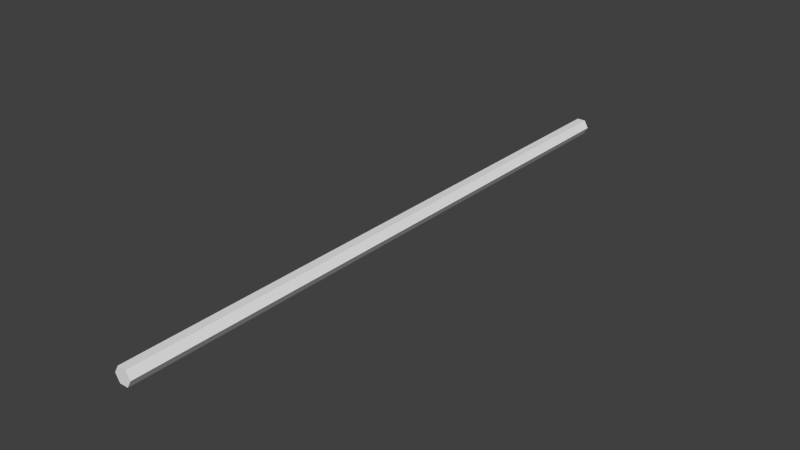 # Source: staff2h.blend  (saved by Blender 2.69.0; exported with 4.5.12 LTS)
import bpy
from mathutils import Matrix  # noqa: F401  (used for matrix-valued properties, if any)

bpy.ops.wm.read_factory_settings(use_empty=True)
scene = bpy.context.scene
scene.name = 'Scene'

# ---- collections
col_collection_9 = bpy.data.collections.new('Collection 9'); scene.collection.children.link(col_collection_9)

# ---- world
world_world = bpy.data.worlds.new('World'); scene.world = world_world
world_world.color = (0.05088, 0.05088, 0.05088)
world_world.use_sun_shadow = False
world_world.sun_shadow_jitter_overblur = 0.0
world_world.cycles.sampling_method = 'MANUAL'
world_world.cycles.sample_map_resolution = 256

# ---- meshes
me_mesh_it8_dmspritedef = bpy.data.meshes.new('MESH_IT8_DMSPRITEDEF')
me_mesh_it8_dmspritedef.from_pydata([(0.09047, 0.0, -2.002), (0.04506, 0.0791, -2.002), (-0.04527, 0.0791, -2.002), (-0.09044, 0.0, -2.002), (-0.04527, -0.0791, -2.002), (0.04506, -0.0791, -2.002), (0.09047, 0.0, 4.376), (0.04506, 0.0791, 4.376), (-0.04527, 0.0791, 4.376), (-0.09044, 0.0, 4.376), (-0.04527, -0.0791, 4.376), (0.04506, -0.0791, 4.376), (0.09047, 0.0, -2.002), (0.04506, -0.0791, -2.002), (0.09047, 0.0, 4.376), (0.04506, -0.0791, 4.376)], [], [(5, 4, 3), (5, 3, 2), (13, 2, 1), (13, 1, 0), (0, 1, 7), (0, 7, 6), (1, 2, 8), (1, 8, 7), (2, 3, 9), (2, 9, 8), (3, 4, 10), (3, 10, 9), (4, 5, 11), (4, 11, 10), (5, 12, 14), (5, 14, 11), (7, 8, 9), (7, 9, 10), (7, 10, 15), (7, 15, 6)])
_uv = me_mesh_it8_dmspritedef.uv_layers.new(name='UVMap')
_uv.uv.foreach_set('vector', [0.8242, -5.0, 0.6758, -5.0, 0.5, -5.0, 0.8242, -5.0, 0.5, -5.0, 0.3242, -5.0, -0.1758, -5.0, 0.3242, -5.0, 0.1758, -5.0, -0.1758, -5.0, 0.1758, -5.0, 0.0, -5.0, 0.0, -5.0, 0.1758, -5.0, 0.1758, 5.0, 0.0, -5.0, 0.1758, 5.0, 0.0, 5.0, 0.1758, -5.0, 0.3242, -5.0, 0.3242, 5.0, 0.1758, -5.0, 0.3242, 5.0, 0.1758, 5.0, 0.3242, -5.0, 0.5, -5.0, 0.5, 5.0, 0.3242, -5.0, 0.5, 5.0, 0.3242, 5.0, 0.5, -5.0, 0.6758, -5.0, 0.6758, 5.0, 0.5, -5.0, 0.6758, 5.0, 0.5, 5.0, 0.6758, -5.0, 0.8242, -5.0, 0.8242, 5.0, 0.6758, -5.0, 0.8242, 5.0, 0.6758, 5.0, 0.8242, -5.0, 1.0, -5.0, 1.0, 5.0, 0.8242, -5.0, 1.0, 5.0, 0.8242, 5.0, 0.1758, 5.0, 0.3242, 5.0, 0.5, 5.0, 0.1758, 5.0, 0.5, 5.0, 0.6758, 5.0, 0.1758, 5.0, 0.6758, 5.0, -0.1758, 5.0, 0.1758, 5.0, -0.1758, 5.0, 0.0, 5.0])
me_mesh_it8_dmspritedef.use_remesh_preserve_volume = False
me_mesh_it8_dmspritedef.use_remesh_preserve_attributes = False
me_mesh_it8_dmspritedef.use_mirror_vertex_groups = False
me_mesh_it8_dmspritedef.update()

# ---- objects
ob_mesh_it8_dmspritedef = bpy.data.objects.new('MESH_IT8_DMSPRITEDEF', me_mesh_it8_dmspritedef)

# ---- transforms, parenting, visibility, modifiers, constraints
ob_mesh_it8_dmspritedef.location = (0.0, 0.0, 0.0)
ob_mesh_it8_dmspritedef.rotation_euler = (1.571, -0.0, 0.0)
ob_mesh_it8_dmspritedef.lineart.crease_threshold = 0.0

# ---- collection membership
col_collection_9.objects.link(ob_mesh_it8_dmspritedef)

# ---- scene / render settings (as saved in the file)
scene.frame_start = 1; scene.frame_end = 250; scene.frame_set(29)
scene.render.engine = 'BLENDER_EEVEE_NEXT'
scene.render.image_settings.color_mode = 'RGB'
scene.render.image_settings.compression = 90
scene.render.resolution_percentage = 50
scene.render.dither_intensity = 0.0
scene.cycles.use_denoising = False
scene.cycles.samples = 10
scene.cycles.sampling_pattern = 'TABULATED_SOBOL'
scene.cycles.light_sampling_threshold = 0.0
scene.cycles.use_adaptive_sampling = False
scene.cycles.use_light_tree = False
scene.cycles.blur_glossy = 0.0
scene.cycles.volume_bounces = 1
scene.cycles.pixel_filter_type = 'GAUSSIAN'
scene.cycles.sample_clamp_indirect = 0.0
scene.view_settings.view_transform = 'Standard'
bpy.context.view_layer.update()

# ---- added for rendering (the .blend has no active camera and no usable light): camera, sun
cam_auto = bpy.data.cameras.new('AutoCamera')
cam_auto.lens = 50.0
cam_auto.sensor_width = 36.0
cam_auto.clip_end = 1000.0
ob_auto_camera = bpy.data.objects.new('AutoCamera', cam_auto)
scene.collection.objects.link(ob_auto_camera)
ob_auto_camera.location = (5.90522, -8.27286, 4.72416)
ob_auto_camera.rotation_euler = (1.09748, -7.21219e-08, 0.694738)
scene.camera = ob_auto_camera
light_auto_sun = bpy.data.lights.new('AutoSun', 'SUN')
light_auto_sun.energy = 3.0
light_auto_sun.angle = 0.0523599
ob_auto_sun = bpy.data.objects.new('AutoSun', light_auto_sun)
scene.collection.objects.link(ob_auto_sun)
ob_auto_sun.rotation_euler = (0.872665, 0.174533, 0.523599)
bpy.context.view_layer.update()
